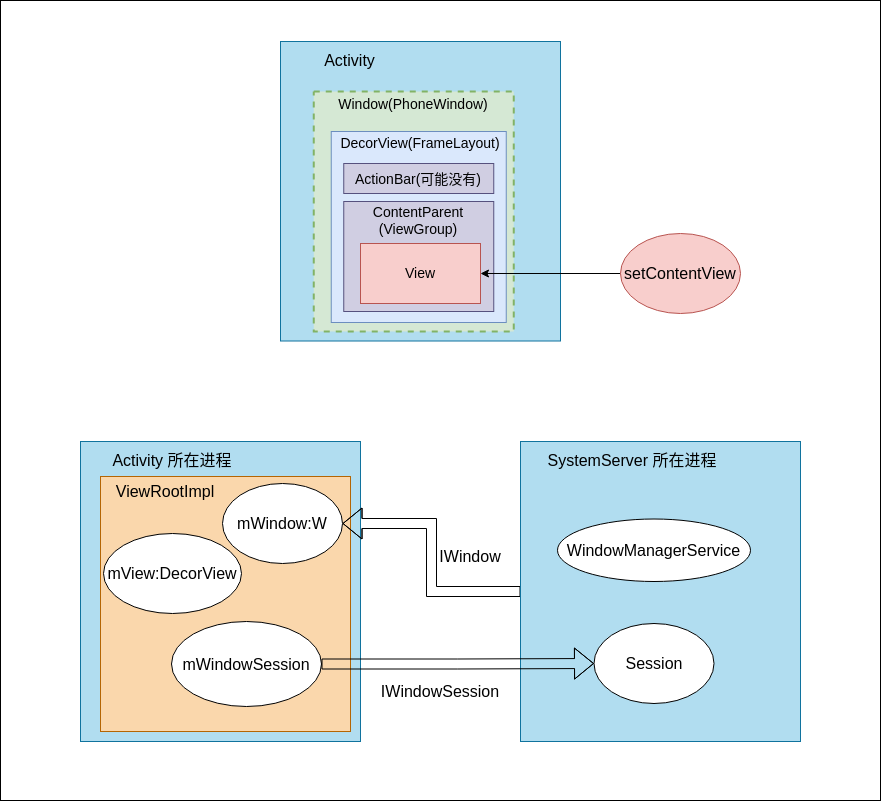

The diagram above was exported from draw.io. Its source (the exported page's mxGraphModel, read from the mxfile embedded in the PNG):
<mxGraphModel dx="2249" dy="1930" grid="1" gridSize="10" guides="1" tooltips="1" connect="1" arrows="1" fold="1" page="1" pageScale="1" pageWidth="827" pageHeight="1169" math="0" shadow="0">
  <root>
    <mxCell id="0" />
    <mxCell id="1" parent="0" />
    <mxCell id="kWCTGyyjXvM-U7NCJ_c5-29" value="" style="rounded=0;whiteSpace=wrap;html=1;" vertex="1" parent="1">
      <mxGeometry x="-200" y="-41" width="880" height="800" as="geometry" />
    </mxCell>
    <mxCell id="kWCTGyyjXvM-U7NCJ_c5-1" value="" style="rounded=0;whiteSpace=wrap;html=1;fontSize=16;strokeWidth=1;fillColor=#b1ddf0;strokeColor=#10739e;" vertex="1" parent="1">
      <mxGeometry x="80" width="280" height="299.5" as="geometry" />
    </mxCell>
    <mxCell id="kWCTGyyjXvM-U7NCJ_c5-2" value="" style="rounded=0;whiteSpace=wrap;html=1;fillColor=#d5e8d4;strokeColor=#82b366;dashed=1;strokeWidth=2;" vertex="1" parent="1">
      <mxGeometry x="113.25" y="50" width="200" height="240" as="geometry" />
    </mxCell>
    <mxCell id="kWCTGyyjXvM-U7NCJ_c5-3" value="" style="rounded=0;whiteSpace=wrap;html=1;fillColor=#dae8fc;strokeColor=#6c8ebf;" vertex="1" parent="1">
      <mxGeometry x="130.75" y="90" width="175" height="191" as="geometry" />
    </mxCell>
    <mxCell id="kWCTGyyjXvM-U7NCJ_c5-4" value="&lt;font style=&quot;font-size: 14px;&quot;&gt;Window(PhoneWindow)&lt;/font&gt;" style="text;html=1;strokeColor=none;fillColor=none;align=center;verticalAlign=middle;whiteSpace=wrap;rounded=0;" vertex="1" parent="1">
      <mxGeometry x="168.25" y="47.5" width="90" height="30" as="geometry" />
    </mxCell>
    <mxCell id="kWCTGyyjXvM-U7NCJ_c5-5" value="&lt;font style=&quot;font-size: 14px;&quot;&gt;DecorView(FrameLayout)&lt;/font&gt;" style="text;html=1;strokeColor=none;fillColor=none;align=center;verticalAlign=middle;whiteSpace=wrap;rounded=0;" vertex="1" parent="1">
      <mxGeometry x="175" y="86.75" width="90" height="30" as="geometry" />
    </mxCell>
    <mxCell id="kWCTGyyjXvM-U7NCJ_c5-6" value="&lt;font style=&quot;font-size: 14px;&quot;&gt;ActionBar(可能没有)&lt;/font&gt;" style="rounded=0;whiteSpace=wrap;html=1;fontSize=16;strokeWidth=1;fillColor=#d0cee2;strokeColor=#56517e;" vertex="1" parent="1">
      <mxGeometry x="143.25" y="122" width="150" height="30" as="geometry" />
    </mxCell>
    <mxCell id="kWCTGyyjXvM-U7NCJ_c5-7" value="Activity" style="text;html=1;strokeColor=none;fillColor=none;align=center;verticalAlign=middle;whiteSpace=wrap;rounded=0;fontSize=16;" vertex="1" parent="1">
      <mxGeometry x="96.25" y="4" width="107" height="30" as="geometry" />
    </mxCell>
    <mxCell id="kWCTGyyjXvM-U7NCJ_c5-8" value="" style="rounded=0;whiteSpace=wrap;html=1;fontSize=16;strokeWidth=1;fillColor=#d0cee2;strokeColor=#56517e;" vertex="1" parent="1">
      <mxGeometry x="143.25" y="160" width="150" height="110" as="geometry" />
    </mxCell>
    <mxCell id="kWCTGyyjXvM-U7NCJ_c5-9" value="" style="rounded=0;whiteSpace=wrap;html=1;fillColor=#b1ddf0;strokeColor=#10739e;" vertex="1" parent="1">
      <mxGeometry x="-120" y="400" width="280" height="300" as="geometry" />
    </mxCell>
    <mxCell id="kWCTGyyjXvM-U7NCJ_c5-10" value="Activity 所在进程" style="text;html=1;strokeColor=none;fillColor=none;align=center;verticalAlign=middle;whiteSpace=wrap;rounded=0;fontSize=16;" vertex="1" parent="1">
      <mxGeometry x="-106" y="404" width="156" height="30" as="geometry" />
    </mxCell>
    <mxCell id="kWCTGyyjXvM-U7NCJ_c5-11" value="" style="rounded=0;whiteSpace=wrap;html=1;fillColor=#fad7ac;strokeColor=#b46504;" vertex="1" parent="1">
      <mxGeometry x="-100" y="435" width="250" height="255" as="geometry" />
    </mxCell>
    <mxCell id="kWCTGyyjXvM-U7NCJ_c5-12" value="ViewRootImpl" style="text;html=1;strokeColor=none;fillColor=none;align=center;verticalAlign=middle;whiteSpace=wrap;rounded=0;fontSize=16;" vertex="1" parent="1">
      <mxGeometry x="-100" y="435" width="130" height="30" as="geometry" />
    </mxCell>
    <mxCell id="kWCTGyyjXvM-U7NCJ_c5-13" value="mWindowSession" style="ellipse;whiteSpace=wrap;html=1;fontSize=16;" vertex="1" parent="1">
      <mxGeometry x="-29" y="580" width="150" height="85" as="geometry" />
    </mxCell>
    <mxCell id="kWCTGyyjXvM-U7NCJ_c5-14" style="edgeStyle=orthogonalEdgeStyle;rounded=0;orthogonalLoop=1;jettySize=auto;html=1;entryX=1;entryY=0.5;entryDx=0;entryDy=0;fontSize=16;endArrow=open;endFill=0;strokeWidth=1;shape=flexArrow;" edge="1" parent="1" source="kWCTGyyjXvM-U7NCJ_c5-15" target="kWCTGyyjXvM-U7NCJ_c5-20">
      <mxGeometry relative="1" as="geometry" />
    </mxCell>
    <mxCell id="kWCTGyyjXvM-U7NCJ_c5-15" value="" style="rounded=0;whiteSpace=wrap;html=1;fillColor=#b1ddf0;strokeColor=#10739e;" vertex="1" parent="1">
      <mxGeometry x="320" y="400" width="280" height="300" as="geometry" />
    </mxCell>
    <mxCell id="kWCTGyyjXvM-U7NCJ_c5-16" value="SystemServer 所在进程" style="text;html=1;strokeColor=none;fillColor=none;align=center;verticalAlign=middle;whiteSpace=wrap;rounded=0;fontSize=16;" vertex="1" parent="1">
      <mxGeometry x="334" y="404" width="196" height="30" as="geometry" />
    </mxCell>
    <mxCell id="kWCTGyyjXvM-U7NCJ_c5-17" value="WindowManagerService" style="ellipse;whiteSpace=wrap;html=1;fontSize=16;" vertex="1" parent="1">
      <mxGeometry x="357" y="477.5" width="193" height="62.5" as="geometry" />
    </mxCell>
    <mxCell id="kWCTGyyjXvM-U7NCJ_c5-18" value="Session" style="ellipse;whiteSpace=wrap;html=1;fontSize=16;" vertex="1" parent="1">
      <mxGeometry x="393.5" y="582" width="120" height="80" as="geometry" />
    </mxCell>
    <mxCell id="kWCTGyyjXvM-U7NCJ_c5-19" style="edgeStyle=orthogonalEdgeStyle;rounded=0;orthogonalLoop=1;jettySize=auto;html=1;entryX=0;entryY=0.5;entryDx=0;entryDy=0;fontSize=16;endArrow=open;endFill=0;strokeWidth=1;shape=flexArrow;" edge="1" parent="1" source="kWCTGyyjXvM-U7NCJ_c5-13" target="kWCTGyyjXvM-U7NCJ_c5-18">
      <mxGeometry relative="1" as="geometry" />
    </mxCell>
    <mxCell id="kWCTGyyjXvM-U7NCJ_c5-20" value="mWindow:W" style="ellipse;whiteSpace=wrap;html=1;fontSize=16;" vertex="1" parent="1">
      <mxGeometry x="22" y="442" width="120" height="80" as="geometry" />
    </mxCell>
    <mxCell id="kWCTGyyjXvM-U7NCJ_c5-21" value="IWindow" style="text;html=1;strokeColor=none;fillColor=none;align=center;verticalAlign=middle;whiteSpace=wrap;rounded=0;fontSize=16;" vertex="1" parent="1">
      <mxGeometry x="240" y="500" width="60" height="30" as="geometry" />
    </mxCell>
    <mxCell id="kWCTGyyjXvM-U7NCJ_c5-22" value="IWindowSession" style="text;html=1;strokeColor=none;fillColor=none;align=center;verticalAlign=middle;whiteSpace=wrap;rounded=0;fontSize=16;" vertex="1" parent="1">
      <mxGeometry x="210" y="635" width="60" height="30" as="geometry" />
    </mxCell>
    <mxCell id="kWCTGyyjXvM-U7NCJ_c5-23" value="mView:DecorView" style="ellipse;whiteSpace=wrap;html=1;fontSize=16;" vertex="1" parent="1">
      <mxGeometry x="-97" y="492" width="138" height="80" as="geometry" />
    </mxCell>
    <mxCell id="kWCTGyyjXvM-U7NCJ_c5-24" value="ContentParent&lt;br&gt;(ViewGroup)" style="text;html=1;strokeColor=none;fillColor=none;align=center;verticalAlign=middle;whiteSpace=wrap;rounded=0;fontSize=14;" vertex="1" parent="1">
      <mxGeometry x="188.25" y="164" width="60" height="30" as="geometry" />
    </mxCell>
    <mxCell id="kWCTGyyjXvM-U7NCJ_c5-25" value="View" style="rounded=0;whiteSpace=wrap;html=1;fontSize=14;fillColor=#f8cecc;strokeColor=#b85450;" vertex="1" parent="1">
      <mxGeometry x="160" y="202" width="120" height="60" as="geometry" />
    </mxCell>
    <mxCell id="kWCTGyyjXvM-U7NCJ_c5-31" style="edgeStyle=orthogonalEdgeStyle;rounded=0;orthogonalLoop=1;jettySize=auto;html=1;entryX=1;entryY=0.5;entryDx=0;entryDy=0;fontSize=16;" edge="1" parent="1" source="kWCTGyyjXvM-U7NCJ_c5-30" target="kWCTGyyjXvM-U7NCJ_c5-25">
      <mxGeometry relative="1" as="geometry" />
    </mxCell>
    <mxCell id="kWCTGyyjXvM-U7NCJ_c5-30" value="&lt;font style=&quot;font-size: 16px;&quot;&gt;setContentView&lt;/font&gt;" style="ellipse;whiteSpace=wrap;html=1;fillColor=#f8cecc;strokeColor=#b85450;" vertex="1" parent="1">
      <mxGeometry x="420" y="192" width="120" height="80" as="geometry" />
    </mxCell>
  </root>
</mxGraphModel>